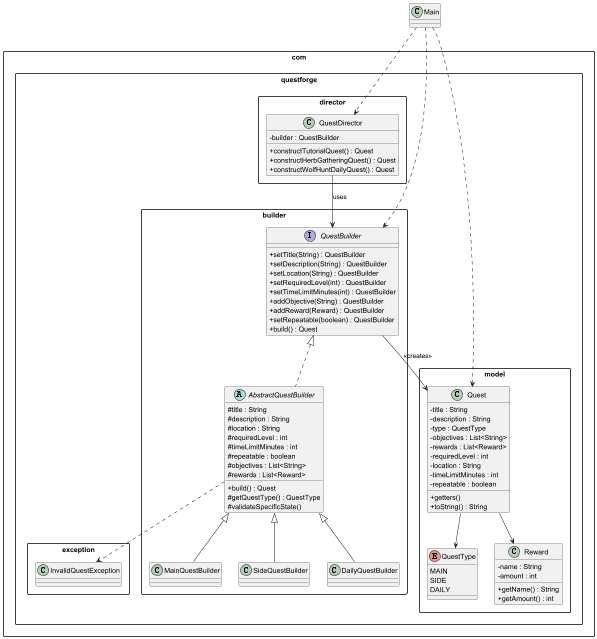

The diagram above was rendered by PlantUML. Its source (embedded in the PNG):
@startuml
skinparam classAttributeIconSize 0
skinparam packageStyle rectangle

package "com.questforge.model" {
    class Quest {
        - title : String
        - description : String
        - type : QuestType
        - objectives : List<String>
        - rewards : List<Reward>
        - requiredLevel : int
        - location : String
        - timeLimitMinutes : int
        - repeatable : boolean
        + getters()
        + toString() : String
    }
    enum QuestType {
        MAIN
        SIDE
        DAILY
    }
    class Reward {
        - name : String
        - amount : int
        + getName() : String
        + getAmount() : int
    }
}

package "com.questforge.builder" {
    interface QuestBuilder {
        + setTitle(String) : QuestBuilder
        + setDescription(String) : QuestBuilder
        + setLocation(String) : QuestBuilder
        + setRequiredLevel(int) : QuestBuilder
        + setTimeLimitMinutes(int) : QuestBuilder
        + addObjective(String) : QuestBuilder
        + addReward(Reward) : QuestBuilder
        + setRepeatable(boolean) : QuestBuilder
        + build() : Quest
    }
    abstract class AbstractQuestBuilder {
        # title : String
        # description : String
        # location : String
        # requiredLevel : int
        # timeLimitMinutes : int
        # repeatable : boolean
        # objectives : List<String>
        # rewards : List<Reward>
        + build() : Quest
        # getQuestType() : QuestType
        # validateSpecificState()
    }
    class MainQuestBuilder
    class SideQuestBuilder
    class DailyQuestBuilder
}

package "com.questforge.director" {
    class QuestDirector {
        - builder : QuestBuilder
        + constructTutorialQuest() : Quest
        + constructHerbGatheringQuest() : Quest
        + constructWolfHuntDailyQuest() : Quest
    }
}

package "com.questforge.exception" {
    class InvalidQuestException
}

class Main

QuestBuilder <|.. AbstractQuestBuilder
AbstractQuestBuilder <|-- MainQuestBuilder
AbstractQuestBuilder <|-- SideQuestBuilder
AbstractQuestBuilder <|-- DailyQuestBuilder

QuestBuilder --> Quest : <<creates>>
QuestDirector --> QuestBuilder : uses
Quest --> QuestType
Quest --> Reward
AbstractQuestBuilder ..> InvalidQuestException
Main ..> QuestDirector
Main ..> QuestBuilder
Main ..> Quest

@enduml